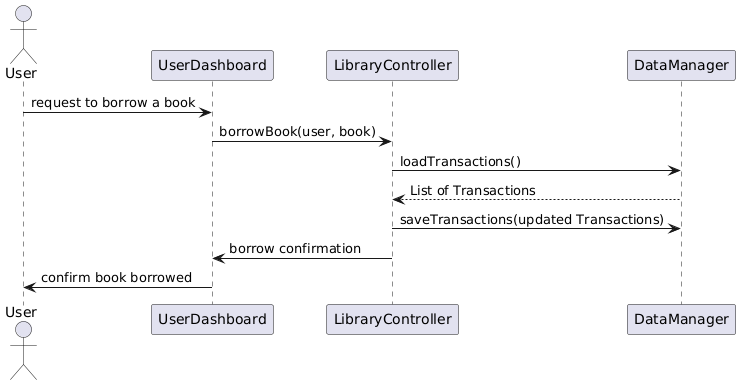

The diagram above was rendered by PlantUML. Its source (embedded in the PNG):
@startuml
actor User
participant UserDashboard
participant LibraryController
participant DataManager

User -> UserDashboard: request to borrow a book
UserDashboard -> LibraryController: borrowBook(user, book)
LibraryController -> DataManager: loadTransactions()
DataManager --> LibraryController: List of Transactions
LibraryController -> DataManager: saveTransactions(updated Transactions)
LibraryController -> UserDashboard: borrow confirmation
UserDashboard -> User: confirm book borrowed
@enduml